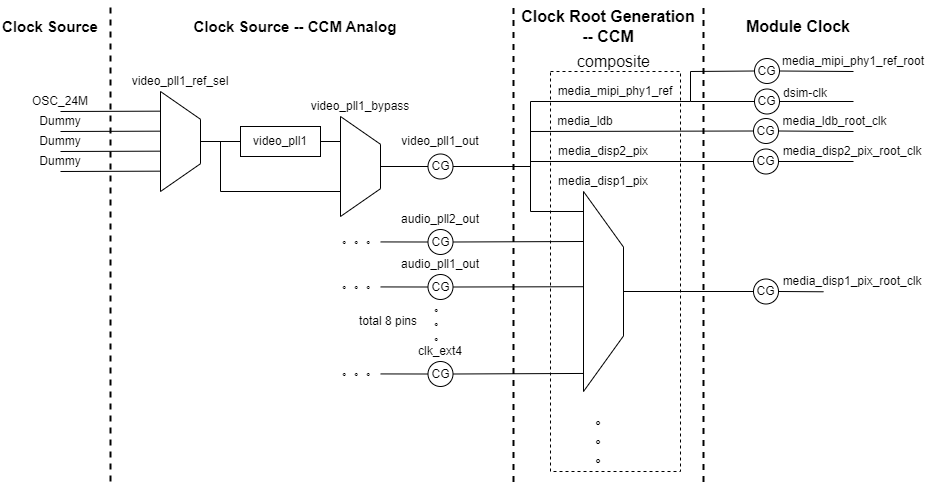

The diagram above was exported from draw.io. Its source (the exported page's mxGraphModel, read from the mxfile embedded in the PNG):
<mxGraphModel dx="956" dy="543" grid="1" gridSize="10" guides="1" tooltips="1" connect="1" arrows="1" fold="1" page="0" pageScale="1" pageWidth="850" pageHeight="1100" background="#ffffff" math="0" shadow="0">
  <root>
    <mxCell id="0" />
    <mxCell id="1" parent="0" />
    <mxCell id="16" style="edgeStyle=none;html=1;exitX=1;exitY=0.5;exitDx=0;exitDy=0;exitPerimeter=0;entryX=0;entryY=0.5;entryDx=0;entryDy=0;strokeColor=#000000;fontColor=#000000;endArrow=none;endFill=0;" parent="1" source="2" target="12" edge="1">
      <mxGeometry relative="1" as="geometry" />
    </mxCell>
    <mxCell id="19" style="edgeStyle=none;html=1;exitX=1;exitY=0.5;exitDx=0;exitDy=0;exitPerimeter=0;entryX=0;entryY=0.75;entryDx=0;entryDy=0;entryPerimeter=0;strokeColor=#000000;fontColor=#000000;endArrow=none;endFill=0;rounded=0;" parent="1" source="2" target="14" edge="1">
      <mxGeometry relative="1" as="geometry">
        <Array as="points">
          <mxPoint x="260" y="230" />
          <mxPoint x="260" y="280" />
        </Array>
      </mxGeometry>
    </mxCell>
    <mxCell id="2" value="" style="strokeWidth=1;outlineConnect=0;dashed=0;align=center;html=1;fontSize=8;shape=mxgraph.eip.channel_adapter;fillColor=#FFFFFF;strokeColor=#000000;" parent="1" vertex="1">
      <mxGeometry x="200" y="180" width="40" height="100" as="geometry" />
    </mxCell>
    <mxCell id="3" value="" style="endArrow=none;html=1;strokeColor=#000000;exitX=0.5;exitY=0;exitDx=0;exitDy=0;" parent="1" source="6" edge="1">
      <mxGeometry width="50" height="50" relative="1" as="geometry">
        <mxPoint x="150" y="199.66" as="sourcePoint" />
        <mxPoint x="200" y="199.66" as="targetPoint" />
      </mxGeometry>
    </mxCell>
    <mxCell id="4" value="&lt;font color=&quot;#000000&quot;&gt;OSC_24M&lt;/font&gt;" style="text;html=1;strokeColor=none;fillColor=none;align=center;verticalAlign=middle;whiteSpace=wrap;rounded=0;" parent="1" vertex="1">
      <mxGeometry x="70" y="180" width="60" height="20" as="geometry" />
    </mxCell>
    <mxCell id="5" value="" style="endArrow=none;html=1;strokeColor=#000000;exitX=0.5;exitY=1;exitDx=0;exitDy=0;" parent="1" source="6" edge="1">
      <mxGeometry width="50" height="50" relative="1" as="geometry">
        <mxPoint x="150" y="219.65999999999997" as="sourcePoint" />
        <mxPoint x="200" y="219.65999999999997" as="targetPoint" />
      </mxGeometry>
    </mxCell>
    <mxCell id="6" value="&lt;font color=&quot;#000000&quot;&gt;Dummy&lt;/font&gt;" style="text;html=1;strokeColor=none;fillColor=none;align=center;verticalAlign=middle;whiteSpace=wrap;rounded=0;" parent="1" vertex="1">
      <mxGeometry x="70" y="200" width="60" height="20" as="geometry" />
    </mxCell>
    <mxCell id="7" value="" style="endArrow=none;html=1;strokeColor=#000000;exitX=0.5;exitY=1;exitDx=0;exitDy=0;" parent="1" source="8" edge="1">
      <mxGeometry width="50" height="50" relative="1" as="geometry">
        <mxPoint x="150" y="239.65999999999997" as="sourcePoint" />
        <mxPoint x="200" y="239.65999999999997" as="targetPoint" />
      </mxGeometry>
    </mxCell>
    <mxCell id="8" value="&lt;font color=&quot;#000000&quot;&gt;Dummy&lt;/font&gt;" style="text;html=1;strokeColor=none;fillColor=none;align=center;verticalAlign=middle;whiteSpace=wrap;rounded=0;" parent="1" vertex="1">
      <mxGeometry x="70" y="220" width="60" height="20" as="geometry" />
    </mxCell>
    <mxCell id="9" value="" style="endArrow=none;html=1;strokeColor=#000000;exitX=0.5;exitY=1;exitDx=0;exitDy=0;" parent="1" source="10" edge="1">
      <mxGeometry width="50" height="50" relative="1" as="geometry">
        <mxPoint x="150" y="259.65999999999997" as="sourcePoint" />
        <mxPoint x="200" y="259.65999999999997" as="targetPoint" />
      </mxGeometry>
    </mxCell>
    <mxCell id="10" value="&lt;font color=&quot;#000000&quot;&gt;Dummy&lt;/font&gt;" style="text;html=1;strokeColor=none;fillColor=none;align=center;verticalAlign=middle;whiteSpace=wrap;rounded=0;" parent="1" vertex="1">
      <mxGeometry x="70" y="240" width="60" height="20" as="geometry" />
    </mxCell>
    <mxCell id="11" value="&lt;font color=&quot;#000000&quot;&gt;video_pll1_ref_sel&lt;br&gt;&lt;/font&gt;" style="text;html=1;strokeColor=none;fillColor=none;align=center;verticalAlign=middle;whiteSpace=wrap;rounded=0;" parent="1" vertex="1">
      <mxGeometry x="170" y="160" width="100" height="20" as="geometry" />
    </mxCell>
    <mxCell id="17" style="edgeStyle=none;html=1;exitX=1;exitY=0.5;exitDx=0;exitDy=0;entryX=0;entryY=0.25;entryDx=0;entryDy=0;entryPerimeter=0;strokeColor=#000000;fontColor=#000000;endArrow=none;endFill=0;" parent="1" source="12" target="14" edge="1">
      <mxGeometry relative="1" as="geometry" />
    </mxCell>
    <mxCell id="12" value="video_pll1" style="rounded=0;whiteSpace=wrap;html=1;fontColor=#000000;strokeColor=#000000;fillColor=#FFFFFF;" parent="1" vertex="1">
      <mxGeometry x="280" y="215" width="80" height="30" as="geometry" />
    </mxCell>
    <mxCell id="23" style="edgeStyle=none;rounded=0;html=1;exitX=1;exitY=0.5;exitDx=0;exitDy=0;exitPerimeter=0;entryX=0;entryY=0.5;entryDx=0;entryDy=0;strokeColor=#000000;fontColor=#000000;endArrow=none;endFill=0;" parent="1" source="14" target="21" edge="1">
      <mxGeometry relative="1" as="geometry" />
    </mxCell>
    <mxCell id="14" value="" style="strokeWidth=1;outlineConnect=0;dashed=0;align=center;html=1;fontSize=8;shape=mxgraph.eip.channel_adapter;fillColor=#FFFFFF;strokeColor=#000000;" parent="1" vertex="1">
      <mxGeometry x="380" y="205" width="40" height="100" as="geometry" />
    </mxCell>
    <mxCell id="20" value="&lt;font color=&quot;#000000&quot;&gt;video_pll1_bypass&lt;br&gt;&lt;/font&gt;" style="text;html=1;strokeColor=none;fillColor=none;align=center;verticalAlign=middle;whiteSpace=wrap;rounded=0;" parent="1" vertex="1">
      <mxGeometry x="350" y="185" width="100" height="20" as="geometry" />
    </mxCell>
    <mxCell id="27" style="edgeStyle=none;rounded=0;html=1;exitX=1;exitY=0.5;exitDx=0;exitDy=0;strokeColor=#000000;fontColor=#000000;endArrow=none;endFill=0;" parent="1" edge="1">
      <mxGeometry relative="1" as="geometry">
        <mxPoint x="623" y="300" as="targetPoint" />
        <Array as="points">
          <mxPoint x="570" y="255" />
          <mxPoint x="570" y="300" />
        </Array>
        <mxPoint x="495.5000000000041" y="255" as="sourcePoint" />
      </mxGeometry>
    </mxCell>
    <mxCell id="46" style="edgeStyle=none;rounded=0;html=1;exitX=1;exitY=0.5;exitDx=0;exitDy=0;strokeColor=#000000;fontColor=#000000;endArrow=none;endFill=0;entryX=0;entryY=0.5;entryDx=0;entryDy=0;" parent="1" source="21" edge="1" target="58">
      <mxGeometry relative="1" as="geometry">
        <mxPoint x="760" y="250" as="targetPoint" />
        <Array as="points">
          <mxPoint x="570" y="255" />
          <mxPoint x="570" y="250" />
        </Array>
      </mxGeometry>
    </mxCell>
    <mxCell id="47" style="edgeStyle=none;rounded=0;html=1;exitX=1;exitY=0.5;exitDx=0;exitDy=0;strokeColor=#000000;fontColor=#000000;endArrow=none;endFill=0;entryX=0;entryY=0.5;entryDx=0;entryDy=0;" parent="1" source="21" edge="1" target="57">
      <mxGeometry relative="1" as="geometry">
        <mxPoint x="790" y="220" as="targetPoint" />
        <Array as="points">
          <mxPoint x="570" y="255" />
          <mxPoint x="570" y="220" />
        </Array>
      </mxGeometry>
    </mxCell>
    <mxCell id="50" style="edgeStyle=none;rounded=0;html=1;exitX=1;exitY=0.5;exitDx=0;exitDy=0;strokeColor=#000000;fontColor=#000000;endArrow=none;endFill=0;entryX=0;entryY=0.5;entryDx=0;entryDy=0;" parent="1" source="21" edge="1" target="66">
      <mxGeometry relative="1" as="geometry">
        <mxPoint x="760" y="160" as="targetPoint" />
        <Array as="points">
          <mxPoint x="570" y="255" />
          <mxPoint x="570" y="190" />
          <mxPoint x="730" y="190" />
          <mxPoint x="730" y="160" />
        </Array>
      </mxGeometry>
    </mxCell>
    <mxCell id="21" value="CG" style="ellipse;whiteSpace=wrap;html=1;aspect=fixed;strokeColor=#000000;fontColor=#000000;fillColor=#FFFFFF;" parent="1" vertex="1">
      <mxGeometry x="467.5" y="242.5" width="25" height="25" as="geometry" />
    </mxCell>
    <mxCell id="22" value="&lt;font color=&quot;#000000&quot;&gt;video_pll1_out&lt;br&gt;&lt;/font&gt;" style="text;html=1;strokeColor=none;fillColor=none;align=center;verticalAlign=middle;whiteSpace=wrap;rounded=0;" parent="1" vertex="1">
      <mxGeometry x="430" y="220" width="100" height="20" as="geometry" />
    </mxCell>
    <mxCell id="45" style="edgeStyle=none;rounded=0;html=1;exitX=1;exitY=0.5;exitDx=0;exitDy=0;exitPerimeter=0;strokeColor=#000000;fontColor=#000000;endArrow=none;endFill=0;" parent="1" source="25" edge="1">
      <mxGeometry relative="1" as="geometry">
        <mxPoint x="793" y="380" as="targetPoint" />
      </mxGeometry>
    </mxCell>
    <mxCell id="25" value="" style="strokeWidth=1;outlineConnect=0;dashed=0;align=center;html=1;fontSize=8;shape=mxgraph.eip.channel_adapter;fillColor=#FFFFFF;strokeColor=#000000;" parent="1" vertex="1">
      <mxGeometry x="623" y="280" width="40" height="200" as="geometry" />
    </mxCell>
    <mxCell id="26" value="&lt;font color=&quot;#000000&quot;&gt;media_disp1_pix&lt;br&gt;&lt;/font&gt;" style="text;html=1;strokeColor=none;fillColor=none;align=center;verticalAlign=middle;whiteSpace=wrap;rounded=0;" parent="1" vertex="1">
      <mxGeometry x="593" y="260" width="100" height="20" as="geometry" />
    </mxCell>
    <mxCell id="28" style="edgeStyle=none;rounded=0;html=1;exitX=1;exitY=0.5;exitDx=0;exitDy=0;strokeColor=#000000;fontColor=#000000;endArrow=none;endFill=0;" parent="1" source="29" edge="1">
      <mxGeometry relative="1" as="geometry">
        <mxPoint x="525.5000000000041" y="330.5" as="sourcePoint" />
        <mxPoint x="623" y="330" as="targetPoint" />
      </mxGeometry>
    </mxCell>
    <mxCell id="31" style="edgeStyle=none;rounded=0;html=1;exitX=0;exitY=0.5;exitDx=0;exitDy=0;strokeColor=#000000;fontColor=#000000;endArrow=none;endFill=0;" parent="1" source="29" edge="1">
      <mxGeometry relative="1" as="geometry">
        <mxPoint x="420" y="330.42857142857144" as="targetPoint" />
      </mxGeometry>
    </mxCell>
    <mxCell id="29" value="CG" style="ellipse;whiteSpace=wrap;html=1;aspect=fixed;strokeColor=#000000;fontColor=#000000;fillColor=#FFFFFF;" parent="1" vertex="1">
      <mxGeometry x="467.5" y="318" width="25" height="25" as="geometry" />
    </mxCell>
    <mxCell id="30" value="&lt;font color=&quot;#000000&quot;&gt;audio_pll2_out&lt;br&gt;&lt;/font&gt;" style="text;html=1;strokeColor=none;fillColor=none;align=center;verticalAlign=middle;whiteSpace=wrap;rounded=0;" parent="1" vertex="1">
      <mxGeometry x="430" y="298" width="100" height="20" as="geometry" />
    </mxCell>
    <mxCell id="32" value="。。。" style="text;html=1;strokeColor=none;fillColor=none;align=center;verticalAlign=middle;whiteSpace=wrap;rounded=0;fontColor=#000000;" parent="1" vertex="1">
      <mxGeometry x="380" y="318" width="40" height="20" as="geometry" />
    </mxCell>
    <mxCell id="33" style="edgeStyle=none;rounded=0;html=1;entryX=0;entryY=0.333;entryDx=0;entryDy=0;strokeColor=#000000;fontColor=#000000;endArrow=none;endFill=0;entryPerimeter=0;" parent="1" source="35" edge="1">
      <mxGeometry relative="1" as="geometry">
        <mxPoint x="525.5000000000041" y="375.78" as="sourcePoint" />
        <mxPoint x="623" y="375.2299999999999" as="targetPoint" />
      </mxGeometry>
    </mxCell>
    <mxCell id="34" style="edgeStyle=none;rounded=0;html=1;exitX=0;exitY=0.5;exitDx=0;exitDy=0;strokeColor=#000000;fontColor=#000000;endArrow=none;endFill=0;" parent="1" source="35" edge="1">
      <mxGeometry relative="1" as="geometry">
        <mxPoint x="420" y="375.42857142857144" as="targetPoint" />
      </mxGeometry>
    </mxCell>
    <mxCell id="35" value="CG" style="ellipse;whiteSpace=wrap;html=1;aspect=fixed;strokeColor=#000000;fontColor=#000000;fillColor=#FFFFFF;" parent="1" vertex="1">
      <mxGeometry x="467.5" y="363" width="25" height="25" as="geometry" />
    </mxCell>
    <mxCell id="36" value="&lt;font color=&quot;#000000&quot;&gt;audio_pll1_out&lt;br&gt;&lt;/font&gt;" style="text;html=1;strokeColor=none;fillColor=none;align=center;verticalAlign=middle;whiteSpace=wrap;rounded=0;" parent="1" vertex="1">
      <mxGeometry x="430" y="343" width="100" height="20" as="geometry" />
    </mxCell>
    <mxCell id="37" value="。。。" style="text;html=1;strokeColor=none;fillColor=none;align=center;verticalAlign=middle;whiteSpace=wrap;rounded=0;fontColor=#000000;" parent="1" vertex="1">
      <mxGeometry x="380" y="363" width="40" height="20" as="geometry" />
    </mxCell>
    <mxCell id="38" style="edgeStyle=none;rounded=0;html=1;entryX=0;entryY=0.333;entryDx=0;entryDy=0;strokeColor=#000000;fontColor=#000000;endArrow=none;endFill=0;entryPerimeter=0;" parent="1" source="40" edge="1">
      <mxGeometry relative="1" as="geometry">
        <mxPoint x="525.4999999999985" y="462.5" as="sourcePoint" />
        <mxPoint x="623" y="461.94999999999993" as="targetPoint" />
      </mxGeometry>
    </mxCell>
    <mxCell id="39" style="edgeStyle=none;rounded=0;html=1;exitX=0;exitY=0.5;exitDx=0;exitDy=0;strokeColor=#000000;fontColor=#000000;endArrow=none;endFill=0;" parent="1" source="40" edge="1">
      <mxGeometry relative="1" as="geometry">
        <mxPoint x="420" y="462.42857142857144" as="targetPoint" />
      </mxGeometry>
    </mxCell>
    <mxCell id="40" value="CG" style="ellipse;whiteSpace=wrap;html=1;aspect=fixed;strokeColor=#000000;fontColor=#000000;fillColor=#FFFFFF;" parent="1" vertex="1">
      <mxGeometry x="467.5" y="450" width="25" height="25" as="geometry" />
    </mxCell>
    <mxCell id="41" value="&lt;font color=&quot;#000000&quot;&gt;clk_ext4&lt;br&gt;&lt;/font&gt;" style="text;html=1;strokeColor=none;fillColor=none;align=center;verticalAlign=middle;whiteSpace=wrap;rounded=0;" parent="1" vertex="1">
      <mxGeometry x="430" y="430" width="100" height="20" as="geometry" />
    </mxCell>
    <mxCell id="42" value="。。。" style="text;html=1;strokeColor=none;fillColor=none;align=center;verticalAlign=middle;whiteSpace=wrap;rounded=0;fontColor=#000000;" parent="1" vertex="1">
      <mxGeometry x="380" y="450" width="40" height="20" as="geometry" />
    </mxCell>
    <mxCell id="43" value="。&lt;br&gt;。&lt;br&gt;。" style="text;html=1;strokeColor=none;fillColor=none;align=center;verticalAlign=middle;whiteSpace=wrap;rounded=0;fontColor=#000000;" parent="1" vertex="1">
      <mxGeometry x="460" y="400" width="40" height="20" as="geometry" />
    </mxCell>
    <mxCell id="44" value="total 8 pins" style="text;html=1;strokeColor=none;fillColor=none;align=center;verticalAlign=middle;whiteSpace=wrap;rounded=0;fontColor=#000000;" parent="1" vertex="1">
      <mxGeometry x="387.5" y="395" width="80" height="30" as="geometry" />
    </mxCell>
    <mxCell id="48" value="&lt;font color=&quot;#000000&quot;&gt;media_disp2_pix&lt;br&gt;&lt;/font&gt;" style="text;html=1;strokeColor=none;fillColor=none;align=center;verticalAlign=middle;whiteSpace=wrap;rounded=0;" parent="1" vertex="1">
      <mxGeometry x="593" y="230" width="100" height="20" as="geometry" />
    </mxCell>
    <mxCell id="51" value="&lt;font color=&quot;#000000&quot;&gt;media_mipi_phy1_ref&lt;br&gt;&lt;/font&gt;" style="text;html=1;strokeColor=none;fillColor=none;align=center;verticalAlign=middle;whiteSpace=wrap;rounded=0;" parent="1" vertex="1">
      <mxGeometry x="590" y="170" width="130" height="20" as="geometry" />
    </mxCell>
    <mxCell id="52" value="&lt;span style=&quot;color: rgb(0, 0, 0);&quot;&gt;media_ldb&lt;/span&gt;&lt;font color=&quot;#000000&quot;&gt;&lt;br&gt;&lt;/font&gt;" style="text;html=1;strokeColor=none;fillColor=none;align=center;verticalAlign=middle;whiteSpace=wrap;rounded=0;" parent="1" vertex="1">
      <mxGeometry x="585" y="200" width="80" height="20" as="geometry" />
    </mxCell>
    <mxCell id="53" value="" style="endArrow=none;html=1;rounded=0;strokeColor=#000000;fontColor=#000000;strokeWidth=2;dashed=1;" parent="1" edge="1">
      <mxGeometry width="50" height="50" relative="1" as="geometry">
        <mxPoint x="150" y="570" as="sourcePoint" />
        <mxPoint x="150" y="90" as="targetPoint" />
      </mxGeometry>
    </mxCell>
    <mxCell id="55" value="" style="endArrow=none;html=1;rounded=0;strokeColor=#000000;fontColor=#000000;strokeWidth=2;fillColor=#e3c800;dashed=1;" parent="1" edge="1">
      <mxGeometry width="50" height="50" relative="1" as="geometry">
        <mxPoint x="743" y="570.5" as="sourcePoint" />
        <mxPoint x="743" y="90.5" as="targetPoint" />
      </mxGeometry>
    </mxCell>
    <mxCell id="60" style="edgeStyle=none;rounded=0;html=1;exitX=1;exitY=0.5;exitDx=0;exitDy=0;strokeColor=#000000;fontColor=#000000;endArrow=none;endFill=0;" parent="1" source="56" edge="1">
      <mxGeometry relative="1" as="geometry">
        <mxPoint x="730" y="190" as="targetPoint" />
      </mxGeometry>
    </mxCell>
    <mxCell id="68" style="edgeStyle=none;rounded=0;html=1;exitX=1;exitY=0.5;exitDx=0;exitDy=0;strokeColor=#000000;fontColor=#000000;endArrow=none;endFill=0;" parent="1" source="56" edge="1">
      <mxGeometry relative="1" as="geometry">
        <mxPoint x="893" y="190" as="targetPoint" />
      </mxGeometry>
    </mxCell>
    <mxCell id="56" value="CG" style="ellipse;whiteSpace=wrap;html=1;aspect=fixed;strokeColor=#000000;fontColor=#000000;fillColor=#FFFFFF;" parent="1" vertex="1">
      <mxGeometry x="794" y="177.5" width="25" height="25" as="geometry" />
    </mxCell>
    <mxCell id="61" style="edgeStyle=none;rounded=0;html=1;exitX=1;exitY=0.5;exitDx=0;exitDy=0;strokeColor=#000000;fontColor=#000000;endArrow=none;endFill=0;" parent="1" source="57" edge="1">
      <mxGeometry relative="1" as="geometry">
        <mxPoint x="893" y="220" as="targetPoint" />
      </mxGeometry>
    </mxCell>
    <mxCell id="57" value="CG" style="ellipse;whiteSpace=wrap;html=1;aspect=fixed;strokeColor=#000000;fontColor=#000000;fillColor=#FFFFFF;" parent="1" vertex="1">
      <mxGeometry x="793" y="207" width="25" height="25" as="geometry" />
    </mxCell>
    <mxCell id="62" style="edgeStyle=none;rounded=0;html=1;exitX=1;exitY=0.5;exitDx=0;exitDy=0;strokeColor=#000000;fontColor=#000000;endArrow=none;endFill=0;" parent="1" source="58" edge="1">
      <mxGeometry relative="1" as="geometry">
        <mxPoint x="893" y="250" as="targetPoint" />
      </mxGeometry>
    </mxCell>
    <mxCell id="58" value="CG" style="ellipse;whiteSpace=wrap;html=1;aspect=fixed;strokeColor=#000000;fontColor=#000000;fillColor=#FFFFFF;" parent="1" vertex="1">
      <mxGeometry x="793" y="237.5" width="25" height="25" as="geometry" />
    </mxCell>
    <mxCell id="63" style="edgeStyle=none;rounded=0;html=1;exitX=1;exitY=0.5;exitDx=0;exitDy=0;strokeColor=#000000;fontColor=#000000;endArrow=none;endFill=0;" parent="1" source="59" edge="1">
      <mxGeometry relative="1" as="geometry">
        <mxPoint x="863" y="380.2758620689656" as="targetPoint" />
      </mxGeometry>
    </mxCell>
    <mxCell id="59" value="CG" style="ellipse;whiteSpace=wrap;html=1;aspect=fixed;strokeColor=#000000;fontColor=#000000;fillColor=#FFFFFF;" parent="1" vertex="1">
      <mxGeometry x="793" y="367.5" width="25" height="25" as="geometry" />
    </mxCell>
    <mxCell id="67" style="edgeStyle=none;rounded=0;html=1;exitX=1;exitY=0.5;exitDx=0;exitDy=0;strokeColor=#000000;fontColor=#000000;endArrow=none;endFill=0;" parent="1" source="66" edge="1">
      <mxGeometry relative="1" as="geometry">
        <mxPoint x="893" y="160" as="targetPoint" />
      </mxGeometry>
    </mxCell>
    <mxCell id="66" value="CG" style="ellipse;whiteSpace=wrap;html=1;aspect=fixed;strokeColor=#000000;fontColor=#000000;fillColor=#FFFFFF;" parent="1" vertex="1">
      <mxGeometry x="794" y="147" width="25" height="25" as="geometry" />
    </mxCell>
    <mxCell id="69" value="&lt;font color=&quot;#000000&quot;&gt;media_mipi_phy1_ref_root&lt;br&gt;&lt;/font&gt;" style="text;html=1;strokeColor=none;fillColor=none;align=center;verticalAlign=middle;whiteSpace=wrap;rounded=0;" parent="1" vertex="1">
      <mxGeometry x="813" y="140" width="160" height="20" as="geometry" />
    </mxCell>
    <mxCell id="70" value="&lt;font color=&quot;#000000&quot;&gt;dsim-clk&lt;br&gt;&lt;/font&gt;" style="text;html=1;strokeColor=none;fillColor=none;align=center;verticalAlign=middle;whiteSpace=wrap;rounded=0;" parent="1" vertex="1">
      <mxGeometry x="818" y="172" width="54" height="20" as="geometry" />
    </mxCell>
    <mxCell id="71" value="&lt;font color=&quot;#000000&quot;&gt;media_ldb_root_clk&lt;br&gt;&lt;/font&gt;" style="text;html=1;strokeColor=none;fillColor=none;align=center;verticalAlign=middle;whiteSpace=wrap;rounded=0;" parent="1" vertex="1">
      <mxGeometry x="817" y="200" width="115" height="20" as="geometry" />
    </mxCell>
    <mxCell id="72" value="&lt;font color=&quot;#000000&quot;&gt;media_disp2_pix_root_clk&lt;br&gt;&lt;/font&gt;" style="text;html=1;strokeColor=none;fillColor=none;align=center;verticalAlign=middle;whiteSpace=wrap;rounded=0;" parent="1" vertex="1">
      <mxGeometry x="812" y="230" width="160" height="20" as="geometry" />
    </mxCell>
    <mxCell id="73" value="&lt;font color=&quot;#000000&quot;&gt;media_disp1_pix_root_clk&lt;br&gt;&lt;/font&gt;" style="text;html=1;strokeColor=none;fillColor=none;align=center;verticalAlign=middle;whiteSpace=wrap;rounded=0;" parent="1" vertex="1">
      <mxGeometry x="812" y="360" width="160" height="20" as="geometry" />
    </mxCell>
    <mxCell id="74" value="&lt;b&gt;&lt;font style=&quot;font-size: 15px;&quot;&gt;Clock Source&lt;/font&gt;&lt;/b&gt;" style="text;html=1;strokeColor=none;fillColor=none;align=center;verticalAlign=middle;whiteSpace=wrap;rounded=0;fontColor=#000000;" parent="1" vertex="1">
      <mxGeometry x="40" y="100" width="100" height="30" as="geometry" />
    </mxCell>
    <mxCell id="75" value="&lt;font size=&quot;1&quot; style=&quot;&quot;&gt;&lt;b style=&quot;font-size: 16px;&quot;&gt;Clock Root Generation&lt;br&gt;-- CCM&lt;br&gt;&lt;/b&gt;&lt;/font&gt;" style="text;html=1;strokeColor=none;fillColor=none;align=center;verticalAlign=middle;whiteSpace=wrap;rounded=0;fontColor=#000000;" parent="1" vertex="1">
      <mxGeometry x="553" y="100" width="190" height="30" as="geometry" />
    </mxCell>
    <mxCell id="76" value="&lt;font size=&quot;1&quot; style=&quot;&quot;&gt;&lt;b style=&quot;font-size: 16px;&quot;&gt;Module Clock&lt;/b&gt;&lt;/font&gt;" style="text;html=1;strokeColor=none;fillColor=none;align=center;verticalAlign=middle;whiteSpace=wrap;rounded=0;fontColor=#000000;" parent="1" vertex="1">
      <mxGeometry x="763" y="100" width="150" height="30" as="geometry" />
    </mxCell>
    <mxCell id="77" value="" style="rounded=0;whiteSpace=wrap;html=1;fontSize=16;fillColor=none;strokeColor=#000000;dashed=1;strokeWidth=1;" parent="1" vertex="1">
      <mxGeometry x="590" y="160" width="130" height="400" as="geometry" />
    </mxCell>
    <mxCell id="79" value="。&lt;br&gt;。&lt;br&gt;。" style="text;html=1;strokeColor=none;fillColor=none;align=center;verticalAlign=middle;whiteSpace=wrap;rounded=0;dashed=1;strokeWidth=1;fontSize=16;fontColor=#000000;" parent="1" vertex="1">
      <mxGeometry x="613" y="510" width="60" height="30" as="geometry" />
    </mxCell>
    <mxCell id="80" value="composite" style="text;html=1;align=center;verticalAlign=middle;resizable=0;points=[];autosize=1;strokeColor=none;fillColor=none;fontSize=16;fontColor=#000000;dashed=1;strokeWidth=1;" parent="1" vertex="1">
      <mxGeometry x="603" y="135" width="100" height="30" as="geometry" />
    </mxCell>
    <mxCell id="82" value="" style="endArrow=none;html=1;rounded=0;strokeColor=#000000;fontColor=#000000;strokeWidth=2;fillColor=#e3c800;dashed=1;" parent="1" edge="1">
      <mxGeometry width="50" height="50" relative="1" as="geometry">
        <mxPoint x="553" y="570.5" as="sourcePoint" />
        <mxPoint x="553" y="90.5" as="targetPoint" />
      </mxGeometry>
    </mxCell>
    <mxCell id="83" value="&lt;b&gt;&lt;font style=&quot;font-size: 15px;&quot;&gt;Clock Source -- CCM Analog&lt;/font&gt;&lt;/b&gt;" style="text;html=1;strokeColor=none;fillColor=none;align=center;verticalAlign=middle;whiteSpace=wrap;rounded=0;fontColor=#000000;" parent="1" vertex="1">
      <mxGeometry x="230" y="100" width="210" height="30" as="geometry" />
    </mxCell>
  </root>
</mxGraphModel>